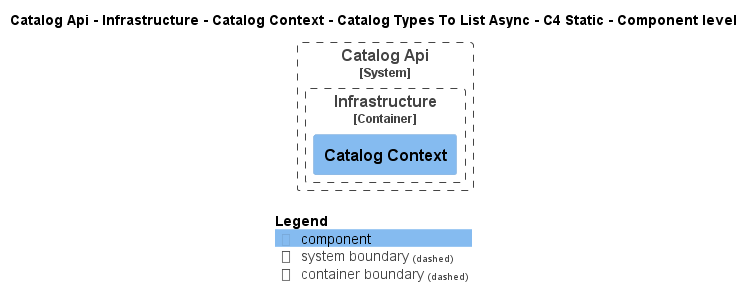

The diagram above was rendered by PlantUML. Its source (embedded in the PNG):
@startuml
!pragma layout smetana
!include ..\..\..\..\..\..\..\..\..\..\..\.c4s\C4_Component.puml

AddElementTag("c4interflow:lifecycle:new", $bgColor=green, $fontColor=#ffffff, $borderColor=green, $shadowing="False")
AddElementTag("c4interflow:lifecycle:changed", $bgColor=orange, $fontColor=#ffffff, $borderColor=orange, $shadowing="False")
AddElementTag("c4interflow:lifecycle:removed", $bgColor=red, $fontColor=#ffffff, $borderColor=red, $shadowing="False")

AddRelTag("c4interflow:lifecycle:new", $textColor=green, $lineColor=green)
AddRelTag("c4interflow:lifecycle:changed", $textColor=orange, $lineColor=orange)
AddRelTag("c4interflow:lifecycle:removed", $textColor=red, $lineColor=red)

SHOW_PERSON_PORTRAIT()
LAYOUT_TOP_DOWN()

skinparam linetype polyline

title Catalog Api - Infrastructure - Catalog Context - Catalog Types To List Async - C4 Static - Component level


System_Boundary(dotnet.eShop.Architecture.SoftwareSystems.CatalogApi, "Catalog Api") {
    
Container_Boundary(dotnet.eShop.Architecture.SoftwareSystems.CatalogApi.Containers.Infrastructure, "Infrastructure") {
    Component(dotnet.eShop.Architecture.SoftwareSystems.CatalogApi.Containers.Infrastructure.Components.CatalogContext, "Catalog Context", "", "")
}
}



SHOW_LEGEND()
@enduml